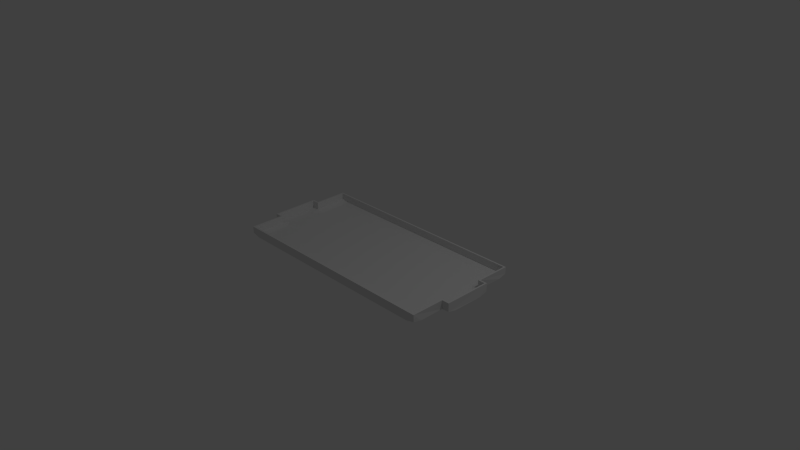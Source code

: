 # Source: field_visual.blend  (saved by Blender 2.76.0; exported with 4.5.12 LTS)
import bpy
from mathutils import Matrix  # noqa: F401  (used for matrix-valued properties, if any)

bpy.ops.wm.read_factory_settings(use_empty=True)
scene = bpy.context.scene
scene.name = 'Scene'

# ---- collections
col_collection_1 = bpy.data.collections.new('Collection 1'); scene.collection.children.link(col_collection_1)

# ---- materials (node trees are filled in below, after node groups)
mat_material = bpy.data.materials.new('Material')
mat_material.alpha_threshold = 0.0
mat_material.use_transparent_shadow = False
mat_material.roughness = 0.5
mat_material.line_color = (0.0, 0.0, 0.0, 1.0)

# ---- material node trees

# ---- world
world_world = bpy.data.worlds.new('World'); scene.world = world_world
world_world.color = (0.05088, 0.05088, 0.05088)
world_world.use_sun_shadow = False
world_world.sun_shadow_jitter_overblur = 0.0
world_world.cycles.sampling_method = 'MANUAL'
world_world.cycles.sample_map_resolution = 256

# ---- cameras
cam_camera = bpy.data.cameras.new('Camera')
cam_camera.clip_end = 100.0
cam_camera.lens = 35.0
cam_camera.sensor_width = 32.0
cam_camera.sensor_height = 18.0
cam_camera.ortho_scale = 7.314
cam_camera.dof.focus_distance = 0.0
cam_camera.dof.aperture_fstop = 128.0

# ---- lights
light_lamp = bpy.data.lights.new('Lamp', 'POINT')
light_lamp.transmission_factor = 0.0
light_lamp.cutoff_distance = 30.0
light_lamp.energy = 100.0
light_lamp.shadow_buffer_clip_start = 1.001
light_lamp.shadow_soft_size = 0.1
light_lamp.shadow_maximum_resolution = 0.006
light_lamp.use_absolute_resolution = True
light_lamp.cycles.use_multiple_importance_sampling = False

# ---- meshes
me_cube = bpy.data.meshes.new('Cube')
me_cube.from_pydata([(1.524, 0.762, 0.04), (1.524, -0.762, 0.04), (-1.524, -0.762, 0.04), (-1.524, 0.762, 0.04), (1.524, 0.762, 0.12), (1.524, -0.762, 0.12), (-1.524, -0.762, 0.12), (-1.524, 0.762, 0.12), (1.524, 0.3048, 0.02), (1.524, 0.3048, 0.12), (-1.524, 0.3048, 0.12), (1.524, -0.3048, 0.02), (1.524, -0.3048, 0.12), (-1.524, -0.3048, 0.02), (-1.524, -0.3048, 0.12), (-1.624, -0.3048, 0.02), (-1.624, 0.3048, 0.02), (-1.624, -0.3048, 0.12), (-1.624, 0.3048, 0.12), (1.624, 0.3048, 0.12), (1.624, 0.3048, 0.02), (1.624, -0.3048, 0.02), (1.624, -0.3048, 0.12), (1.524, -0.6624, 0.02), (-1.524, -0.6624, 0.02), (-1.524, 0.6628, 0.02), (1.524, 0.6628, 0.02), (-1.424, 0.762, 0.02), (-1.424, -0.762, 0.02), (-1.424, -0.6624, 0.0), (-1.424, 0.6628, 0.0), (1.426, 0.762, 0.02), (1.426, -0.762, 0.02), (1.426, -0.6624, 0.0), (1.426, 0.6628, 0.0), (-1.524, -0.2048, 0.0), (-1.624, -0.2048, 0.0), (-1.624, 0.2048, 0.0), (-1.524, 0.2048, 0.0), (-1.424, 0.3048, 0.0), (-1.424, -0.3048, 0.0), (-1.524, 0.3048, 0.02), (1.524, 0.2048, 0.0), (1.424, 0.3048, 0.0), (1.624, 0.2048, 5.96e-08), (1.524, -0.2048, 0.0), (1.624, -0.2048, 5.96e-08), (1.424, -0.3048, 0.0), (1.543, 0.7809, 0.02651), (1.543, -0.7809, 0.0265), (-1.543, -0.7809, 0.02648), (-1.543, 0.7809, 0.02648), (1.545, 0.7832, 0.12), (1.545, -0.7832, 0.12), (-1.545, -0.7832, 0.12), (-1.545, 0.7832, 0.12), (1.536, 0.3167, -0.004863), (1.545, 0.326, 0.12), (-1.545, 0.326, 0.12), (1.536, -0.3167, -0.004863), (1.545, -0.326, 0.12), (-1.536, -0.3167, -0.004866), (-1.545, -0.326, 0.12), (-1.642, -0.3236, 0.004622), (-1.642, 0.3236, 0.004622), (-1.645, -0.326, 0.12), (-1.645, 0.326, 0.12), (1.645, 0.326, 0.12), (1.642, 0.3236, 0.004622), (1.642, -0.3236, 0.004622), (1.645, -0.326, 0.12), (1.547, -0.6643, 0.0004117), (-1.547, -0.6643, 0.0003861), (-1.547, 0.6648, 0.0003842), (1.547, 0.6648, 0.0004089), (-1.426, 0.7846, 0.0004071), (-1.426, -0.7846, 0.000397), (-1.427, -0.6653, -0.02971), (-1.427, 0.6658, -0.02971), (1.428, 0.7846, 0.0003998), (1.428, -0.7846, 0.0003897), (1.428, -0.6653, -0.02971), (1.428, 0.6658, -0.02971), (-1.525, -0.2078, -0.02984), (-1.645, -0.207, -0.02173), (-1.645, 0.207, -0.02173), (-1.525, 0.2078, -0.02984), (-1.427, 0.3058, -0.02984), (-1.427, -0.3058, -0.02984), (-1.536, 0.3167, -0.004866), (1.525, 0.2078, -0.02984), (1.427, 0.3058, -0.02984), (1.645, 0.207, -0.02173), (1.525, -0.2078, -0.02984), (1.645, -0.207, -0.02173), (1.427, -0.3058, -0.02984)], [], [(29, 24, 2, 28), (32, 28, 2, 6, 5, 1), (7, 3, 27, 31, 0, 4), (11, 23, 1, 5, 12), (0, 26, 8, 9, 4), (13, 15, 17, 14), (8, 20, 19, 9), (12, 22, 21, 11), (27, 3, 25, 30), (31, 27, 30, 34), (33, 29, 28, 32), (23, 33, 32, 1), (2, 24, 13, 14, 6), (0, 31, 34, 26), (39, 41, 38), (42, 8, 43), (44, 20, 8, 42), (21, 46, 45, 11), (11, 45, 47), (19, 20, 44, 46, 21, 22), (8, 26, 34, 43), (11, 47, 33, 23), (30, 25, 41, 39), (40, 13, 24, 29), (35, 13, 40), (25, 3, 7, 10, 41), (16, 37, 38, 41), (16, 41, 10, 18), (40, 29, 33, 47, 45, 46, 44, 42, 43, 34, 30, 39, 38, 37, 36, 35), (36, 37, 16, 18, 17, 15), (15, 13, 35, 36), (76, 50, 72, 77), (49, 53, 54, 50, 76, 80), (52, 48, 79, 75, 51, 55), (60, 53, 49, 71, 59), (52, 57, 56, 74, 48), (62, 65, 63, 61), (57, 67, 68, 56), (59, 69, 70, 60), (78, 73, 51, 75), (82, 78, 75, 79), (80, 76, 77, 81), (49, 80, 81, 71), (54, 62, 61, 72, 50), (74, 82, 79, 48), (86, 89, 87), (91, 56, 90), (90, 56, 68, 92), (59, 93, 94, 69), (95, 93, 59), (70, 69, 94, 92, 68, 67), (91, 82, 74, 56), (71, 81, 95, 59), (87, 89, 73, 78), (77, 72, 61, 88), (88, 61, 83), (89, 58, 55, 51, 73), (89, 86, 85, 64), (66, 58, 89, 64), (83, 84, 85, 86, 87, 78, 82, 91, 90, 92, 94, 93, 95, 81, 77, 88), (63, 65, 66, 64, 85, 84), (84, 83, 61, 63), (18, 10, 58, 66), (14, 17, 65, 62), (19, 22, 70, 67), (22, 12, 60, 70), (9, 19, 67, 57), (12, 5, 53, 60), (6, 14, 62, 54), (10, 7, 55, 58), (4, 9, 57, 52), (7, 4, 52, 55), (5, 6, 54, 53), (17, 18, 66, 65)])
me_cube.materials.append(mat_material)
me_cube.use_remesh_preserve_volume = False
me_cube.use_remesh_preserve_attributes = False
me_cube.use_mirror_vertex_groups = False
me_cube.update()

# ---- objects
ob_cube = bpy.data.objects.new('Cube', me_cube)
ob_lamp = bpy.data.objects.new('Lamp', light_lamp)
ob_camera = bpy.data.objects.new('Camera', cam_camera)

# ---- transforms, parenting, visibility, modifiers, constraints
ob_cube.location = (0.0, 0.0, 0.0)
ob_cube.lock_rotations_4d = False
ob_cube.empty_display_type = 'ARROWS'
ob_cube.lineart.crease_threshold = 0.0
ob_lamp.location = (4.076, 1.005, 5.904)
ob_lamp.rotation_euler = (0.6503, 0.05522, 1.866)
ob_lamp.lock_rotations_4d = False
ob_lamp.empty_display_type = 'ARROWS'
ob_lamp.color = (0.0, 0.0, 0.0, 0.0)
ob_lamp.lineart.crease_threshold = 0.0
ob_camera.location = (7.481, -6.508, 5.344)
ob_camera.rotation_euler = (1.109, 0.01082, 0.8149)
ob_camera.lock_rotations_4d = False
ob_camera.empty_display_type = 'ARROWS'
ob_camera.color = (0.0, 0.0, 0.0, 0.0)
ob_camera.display_type = 'WIRE'
ob_camera.lineart.crease_threshold = 0.0

# ---- collection membership
col_collection_1.objects.link(ob_cube)
col_collection_1.objects.link(ob_lamp)
col_collection_1.objects.link(ob_camera)

# ---- scene / render settings (as saved in the file)
scene.camera = ob_camera
scene.frame_start = 1; scene.frame_end = 250; scene.frame_set(1)
scene.render.engine = 'BLENDER_EEVEE_NEXT'
scene.render.resolution_percentage = 50
scene.render.dither_intensity = 0.0
scene.cycles.use_denoising = False
scene.cycles.samples = 10
scene.cycles.sampling_pattern = 'TABULATED_SOBOL'
scene.cycles.light_sampling_threshold = 0.0
scene.cycles.use_adaptive_sampling = False
scene.cycles.use_light_tree = False
scene.cycles.blur_glossy = 0.0
scene.cycles.pixel_filter_type = 'GAUSSIAN'
scene.cycles.sample_clamp_indirect = 0.0
scene.view_settings.view_transform = 'Standard'
bpy.context.view_layer.update()
